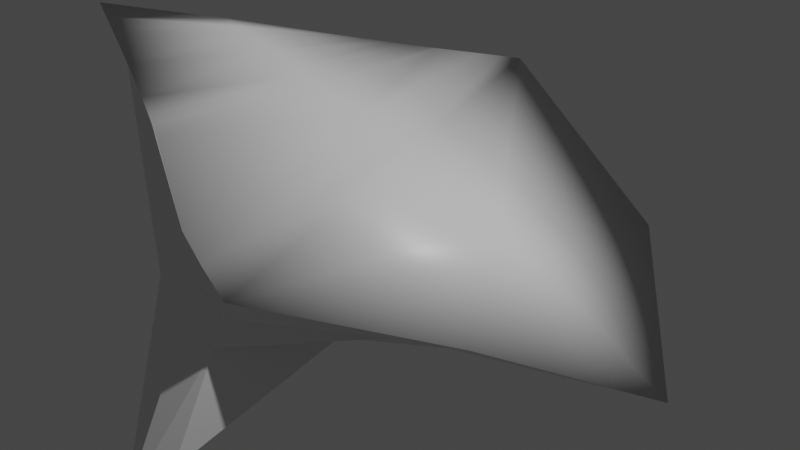 # Source: thing2.blend  (saved by Blender 2.91.10; exported with 4.5.12 LTS)
import bpy
from mathutils import Matrix  # noqa: F401  (used for matrix-valued properties, if any)

bpy.ops.wm.read_factory_settings(use_empty=True)
scene = bpy.context.scene
scene.name = 'Scene'

# ---- collections
col_collection = bpy.data.collections.new('Collection'); scene.collection.children.link(col_collection)

# ---- materials (node trees are filled in below, after node groups)
mat_material = bpy.data.materials.new('Material')
mat_material.alpha_threshold = 0.0
mat_material.use_transparent_shadow = False
mat_material.line_color = (0.0, 0.0, 0.0, 1.0)

# ---- material node trees
mat_material.use_nodes = True; mat_material.node_tree.nodes.clear()
_N = mat_material.node_tree.nodes; _L = mat_material.node_tree.links
n0 = _N.new('ShaderNodeOutputMaterial'); n0.name = 'Material Output'; n0.location = (300, 300)
n1 = _N.new('ShaderNodeBsdfPrincipled'); n1.name = 'Principled BSDF'; n1.location = (10, 300)
n1.distribution = 'GGX'
n1.subsurface_method = 'BURLEY'
n1.inputs[2].default_value = 0.4
n1.inputs[3].default_value = 1.45
n1.inputs[27].default_value = (0.0, 0.0, 0.0, 1.0)
n1.inputs[28].default_value = 1.0
_L.new(n1.outputs[0], n0.inputs[0])
n0.is_active_output = True

# ---- world
world_world = bpy.data.worlds.new('World'); scene.world = world_world
world_world.use_nodes = True; world_world.node_tree.nodes.clear()
_N = world_world.node_tree.nodes; _L = world_world.node_tree.links
n0 = _N.new('ShaderNodeOutputWorld'); n0.name = 'World Output'; n0.location = (300, 300)
n1 = _N.new('ShaderNodeBackground'); n1.name = 'Background'; n1.location = (10, 300)
n1.inputs[0].default_value = (0.05088, 0.05088, 0.05088, 1.0)
_L.new(n1.outputs[0], n0.inputs[0])
n0.is_active_output = True
world_world.color = (0.05088, 0.05088, 0.05088)
world_world.use_sun_shadow = False
world_world.sun_shadow_jitter_overblur = 0.0

# ---- cameras
cam_camera = bpy.data.cameras.new('Camera')
cam_camera.clip_end = 100.0
cam_camera.ortho_scale = 7.314

# ---- lights
light_light = bpy.data.lights.new('Light', 'POINT')
light_light.transmission_factor = 0.0
light_light.energy = 1000.0
light_light.shadow_soft_size = 0.1
light_light.shadow_maximum_resolution = 0.006
light_light.use_absolute_resolution = True

# ---- meshes
me_cube = bpy.data.meshes.new('Cube')
me_cube.from_pydata([(0.8138, 3.29, -0.903), (1.01, 1.008, -1.01), (1.446, -3.095, 0.8819), (3.139, 0.2747, -0.7704), (-0.8222, 2.728, 0.8906), (-1.031, 1.132, -1.12), (-1.678, -2.13, 2.292), (-0.9145, -0.7918, -1.431), (-1.254, 0.3147, 1.577), (-0.117, -2.606, 1.582), (-1.047, 1.553, 1.215), (-1.361, -0.4752, 0.5683), (-1.448, -1.334, 0.7351), (-0.9333, 2.135, 1.056), (0.7247, -2.952, 1.147), (-1.207, 0.7531, -1.183), (-1.011, 0.1472, -1.24), (-0.9093, -2.348, 1.954), (0.3012, -2.156, -0.1369), (-1.6, -1.165, 1.573), (-1.153, 0.9441, 1.389), (-0.2898, -2.278, 0.8595), (-1.463, -0.2136, 0.3722), (1.07, -0.3598, -0.8923), (1.447, -3.655, -0.3144), (-0.007684, 0.07443, -1.05), (-1.102, 1.254, 1.298), (-1.033, 0.6691, -1.192), (-0.5191, -2.467, 1.777), (-1.489, -0.817, 1.111), (0.4636, -3.028, 0.684), (-1.474, 0.6108, -0.3932), (2.107, -0.047, -0.8278), (1.304, -3.127, 0.4408), (0.5042, 0.5184, -1.019), (-1.075, 1.405, 1.256), (-1.036, 0.9121, -1.161), (-0.3204, -2.533, 1.683), (-1.408, -0.6855, 0.8309), (0.6001, -3.003, 0.8951), (-1.468, 1.202, -1.251), (2.623, 0.1134, -0.7987), (1.351, -3.068, 0.6909), (0.7572, 0.7621, -1.013), (-1.061, 1.48, 1.235), (-1.034, 1.024, -1.141), (-0.2195, -2.568, 1.634), (-1.381, -0.5893, 0.6993), (0.651, -2.958, 1.036), (-1.28, 0.7959, -1.127), (-0.9831, -0.3127, -1.358), (-0.002266, 1.032, -1.03), (2.265, -1.361, 0.08951), (-1.295, -2.237, 2.125), (-1.605, -1.715, 1.892), (-0.8439, -1.854, 0.7567), (-1.317, -1.018, 0.3314), (-0.334, -1.556, -0.735), (-1.203, 0.6286, 1.483), (-0.5117, 0.3464, -1.112), (0.947, -1.452, -0.2332), (1.604, -1.405, -0.06874), (-0.2575, 0.6818, -1.059), (-0.1298, 0.8553, -1.042), (1.934, -1.382, 0.01112), (-0.8772, 2.43, 0.9744), (-1.037, -1.324, -0.8128), (1.091, -3.034, 1.011), (-1.187, 1.077, -1.074), (0.09861, -2.364, 0.2564), (-1.317, 0.457, -1.091), (1.322, -4.009, -0.5043), (-1.118, 0.5572, -1.368), (1.03, -3.202, 0.5671), (-1.143, 0.7616, -1.149), (1.019, -3.046, 0.8445), (-1.171, 0.9322, -1.105), (-1.65, 0.2641, 0.1511), (-0.2772, -2.101, -0.8544), (-0.9414, -0.5307, -1.418), (2.701, -0.5415, -0.339), (-0.9431, 1.975, -0.1253), (-1.487, -2.183, 2.208), (1.402, -0.03905, 0.5011), (0.2834, -0.125, 0.9118), (-1.639, -1.928, 2.089), (-1.47, -0.9035, 1.946), (-1.229, 0.6261, 0.8321), (-0.5921, -0.5139, 1.422), (-0.1538, -0.3192, 1.163), (-1.374, 2.245, -0.1733), (-1.144, -1.597, 0.7393), (-1.375, -1.196, 0.5369), (-1.33, -0.2033, 1.428), (-1.033, -0.7055, 1.686), (-0.8122, -0.61, 1.554), (-1.267, 0.1697, 1.154), (1.004, -0.8968, -0.5585), (1.852, -0.72, -0.4456), (-0.7021, -0.5621, 1.487), (-1.242, 0.3787, 1.004), (-0.6471, -0.538, 1.455), (2.277, -0.6309, -0.3919), (-1.233, 0.4956, 0.9222), (0.5044, 1.016, -1.016), (-0.6346, -1.216, -1.064), (-1.228, 0.4712, 1.53), (-0.2594, 0.21, -1.076), (0.1246, 0.5939, -1.032), (0.3146, 0.803, -1.022), (-1.4, -0.5548, 1.69), (-1.252, -0.8027, 1.817), (-0.9295, -0.9293, -1.768), (-0.6012, -1.817, -0.917), (0.06478, -0.2218, 1.037), (-1.109, 1.949, -0.06026), (-1.435, -0.7286, 1.819), (-1.361, -0.8527, 1.882)], [], [(84, 2, 83), (97, 105, 7, 23), (76, 68, 5, 45), (59, 16, 27), (0, 3, 1), (81, 104, 51, 5), (86, 82, 117), (91, 82, 6, 12), (115, 65, 4, 81), (25, 23, 7), (83, 52, 80), (4, 0, 1), (103, 44, 10, 87), (89, 9, 14), (114, 14, 67), (87, 10, 13, 90), (113, 91, 12, 66), (47, 11, 15, 49), (54, 19, 22, 56), (71, 30, 21, 69), (110, 58, 20, 93), (30, 28, 17, 21), (94, 28, 95), (77, 70, 16, 50), (99, 28, 37), (39, 37, 28, 30), (73, 39, 30, 71), (19, 29, 31, 22), (93, 20, 26, 96), (34, 23, 25), (62, 27, 36), (70, 72, 27, 16), (98, 97, 23, 32), (102, 98, 32, 41), (62, 45, 63), (43, 32, 34), (75, 48, 39, 73), (48, 46, 37, 39), (101, 37, 46), (29, 38, 40, 31), (96, 26, 35, 100), (74, 27, 72), (88, 46, 9), (14, 9, 46, 48), (67, 14, 48, 75), (1, 41, 43), (63, 5, 51), (80, 102, 41, 3), (38, 47, 49, 40), (100, 35, 44, 103), (74, 76, 45, 36), (2, 42, 64, 52), (109, 51, 104), (108, 63, 109), (42, 33, 61, 64), (33, 24, 60, 61), (107, 62, 108), (112, 77, 50, 79), (116, 106, 58, 110), (85, 54, 56, 92), (69, 21, 55, 78), (21, 17, 53, 55), (111, 17, 94), (107, 50, 59), (24, 18, 57, 60), (18, 69, 78, 57), (92, 56, 77, 112), (40, 49, 76, 74), (2, 67, 75, 42), (31, 40, 74, 72), (42, 75, 73, 33), (22, 31, 72, 70), (33, 73, 71, 24), (56, 22, 70, 77), (24, 71, 69, 18), (105, 113, 66, 7), (84, 67, 2), (90, 13, 65, 115), (49, 15, 68, 76), (15, 90, 115, 68), (65, 84, 4), (57, 113, 105), (12, 92, 112, 66), (25, 79, 107), (58, 94, 20), (6, 85, 92, 12), (85, 116, 110, 54), (6, 86, 116, 85), (86, 8, 106, 116), (66, 112, 79, 7), (25, 108, 34), (34, 109, 43), (43, 104, 1), (38, 100, 103, 47), (52, 64, 102, 80), (44, 88, 10), (29, 96, 100, 38), (35, 101, 44), (64, 61, 98, 102), (61, 60, 97, 98), (19, 93, 96, 29), (26, 99, 35), (20, 95, 26), (54, 110, 93, 19), (78, 55, 91, 113), (11, 87, 90, 15), (13, 114, 65), (10, 89, 13), (47, 103, 87, 11), (83, 3, 0), (68, 115, 81, 5), (55, 53, 82, 91), (117, 53, 111), (106, 111, 58), (8, 117, 106), (4, 1, 104, 81), (60, 57, 105, 97), (4, 83, 0), (59, 50, 16), (86, 6, 82), (83, 2, 52), (89, 88, 9), (114, 89, 14), (94, 17, 28), (99, 95, 28), (34, 32, 23), (62, 59, 27), (62, 36, 45), (43, 41, 32), (101, 99, 37), (74, 36, 27), (88, 101, 46), (1, 3, 41), (63, 45, 5), (109, 63, 51), (108, 62, 63), (107, 59, 62), (111, 53, 17), (107, 79, 50), (84, 114, 67), (65, 114, 84), (57, 78, 113), (25, 7, 79), (58, 111, 94), (25, 107, 108), (34, 108, 109), (43, 109, 104), (44, 101, 88), (35, 99, 101), (26, 95, 99), (20, 94, 95), (13, 89, 114), (10, 88, 89), (83, 80, 3), (117, 82, 53), (106, 117, 111), (8, 86, 117), (4, 84, 83)])
me_cube.polygons.foreach_set('use_smooth', [1, 0, 0, 1, 1, 0, 1, 0, 0, 1, 1, 1, 0, 1, 1, 0, 0, 0, 0, 0, 0, 0, 1, 0, 1, 0, 0, 0, 0, 1, 1, 0, 0, 0, 1, 1, 0, 0, 1, 0, 0, 1, 1, 0, 0, 1, 1, 0, 0, 0, 0, 0, 1, 1, 0, 0, 1, 0, 0, 0, 0, 0, 1, 1, 0, 0, 0, 0, 0, 0, 0, 0, 0, 0, 0, 0, 1, 0, 0, 0, 1, 1, 0, 1, 1, 0, 0, 0, 0, 0, 1, 1, 1, 0, 0, 1, 0, 1, 0, 0, 0, 1, 1, 0, 0, 0, 1, 1, 0, 1, 0, 0, 1, 1, 1, 0, 0, 1, 1, 1, 1, 1, 1, 1, 1, 1, 1, 1, 1, 1, 1, 1, 1, 1, 1, 1, 1, 1, 1, 1, 1, 1, 1, 1, 1, 1, 1, 1, 1, 1, 1, 1, 1, 1, 1, 1, 1, 1])
_uv = me_cube.uv_layers.new(name='UVMap')
_uv.uv.foreach_set('vector', [0.75, 0.625, 0.625, 0.75, 0.625, 0.625, 0.4219, 0.8594, 0.4062, 0.9688, 0.375, 1.0, 0.375, 0.875, 0.4082, 0.2051, 0.4063, 0.2188, 0.375, 0.25, 0.375, 0.2344, 0.1875, 0.5938, 0.125, 0.625, 0.125, 0.5625, 0.625, 0.5, 0.375, 0.75, 0.375, 0.5, 0.5, 0.25, 0.375, 0.4375, 0.375, 0.375, 0.375, 0.25, 0.875, 0.6875, 0.8594, 0.75, 0.8672, 0.6836, 0.5156, 0.9766, 0.625, 0.9844, 0.625, 1.0, 0.5, 1.0, 0.5156, 0.2266, 0.625, 0.2344, 0.625, 0.25, 0.5, 0.25, 0.25, 0.625, 0.25, 0.75, 0.125, 0.75, 0.625, 0.625, 0.5, 0.75, 0.4375, 0.75, 0.625, 0.25, 0.625, 0.5, 0.375, 0.5, 0.5664, 0.1504, 0.625, 0.1836, 0.625, 0.1875, 0.5625, 0.1562, 0.7812, 0.6406, 0.75, 0.75, 0.6875, 0.75, 0.7656, 0.6328, 0.6875, 0.75, 0.6562, 0.75, 0.5625, 0.1562, 0.625, 0.1875, 0.625, 0.2188, 0.5312, 0.2031, 0.4609, 0.9727, 0.5156, 0.9766, 0.5, 1.0, 0.4375, 1.0, 0.5078, 0.1172, 0.5, 0.125, 0.4375, 0.1875, 0.4414, 0.1758, 0.5937, 0.03125, 0.5625, 0.0625, 0.4687, 0.09375, 0.4844, 0.04688, 0.5781, 0.8359, 0.5937, 0.8594, 0.5625, 0.9062, 0.5312, 0.8906, 0.6094, 0.08594, 0.625, 0.1406, 0.625, 0.1562, 0.5938, 0.1094, 0.5937, 0.8594, 0.625, 0.9062, 0.625, 0.9375, 0.5625, 0.9062, 0.8438, 0.6719, 0.7813, 0.75, 0.8281, 0.6641, 0.4297, 0.05469, 0.4219, 0.1094, 0.375, 0.125, 0.375, 0.0625, 0.8203, 0.6602, 0.7813, 0.75, 0.7656, 0.75, 0.6094, 0.8359, 0.625, 0.8906, 0.625, 0.9062, 0.5937, 0.8594, 0.6016, 0.8086, 0.6094, 0.8359, 0.5937, 0.8594, 0.5781, 0.8359, 0.5625, 0.0625, 0.5312, 0.09375, 0.4531, 0.1406, 0.4687, 0.09375, 0.5938, 0.1094, 0.625, 0.1562, 0.625, 0.1719, 0.5781, 0.1328, 0.3125, 0.5625, 0.25, 0.75, 0.25, 0.625, 0.2187, 0.5469, 0.125, 0.5625, 0.125, 0.5312, 0.4219, 0.1094, 0.4141, 0.1641, 0.375, 0.1875, 0.375, 0.125, 0.4297, 0.8047, 0.4219, 0.8594, 0.375, 0.875, 0.375, 0.8125, 0.4336, 0.7773, 0.4297, 0.8047, 0.375, 0.8125, 0.375, 0.7813, 0.2187, 0.5469, 0.125, 0.5156, 0.2344, 0.5234, 0.3438, 0.5313, 0.3125, 0.75, 0.3125, 0.5625, 0.6133, 0.7949, 0.6172, 0.8242, 0.6094, 0.8359, 0.6016, 0.8086, 0.6172, 0.8242, 0.625, 0.8828, 0.625, 0.8906, 0.6094, 0.8359, 0.8164, 0.6582, 0.7656, 0.75, 0.7578, 0.75, 0.5312, 0.09375, 0.5156, 0.1094, 0.4453, 0.1641, 0.4531, 0.1406, 0.5781, 0.1328, 0.625, 0.1719, 0.625, 0.1797, 0.5703, 0.1445, 0.4102, 0.1914, 0.375, 0.1875, 0.4141, 0.1641, 0.8125, 0.6562, 0.7578, 0.75, 0.75, 0.75, 0.625, 0.8125, 0.625, 0.875, 0.625, 0.8828, 0.6172, 0.8242, 0.625, 0.7812, 0.625, 0.8125, 0.6172, 0.8242, 0.6133, 0.7949, 0.375, 0.5, 0.3438, 0.75, 0.3438, 0.5313, 0.2344, 0.5234, 0.125, 0.5, 0.25, 0.5, 0.4375, 0.75, 0.4336, 0.7773, 0.375, 0.7813, 0.375, 0.75, 0.5156, 0.1094, 0.5078, 0.1172, 0.4414, 0.1758, 0.4453, 0.1641, 0.5703, 0.1445, 0.625, 0.1797, 0.625, 0.1836, 0.5664, 0.1504, 0.4102, 0.1914, 0.4082, 0.2051, 0.375, 0.2344, 0.375, 0.2187, 0.625, 0.75, 0.6094, 0.7656, 0.4922, 0.7734, 0.5, 0.75, 0.2891, 0.5273, 0.25, 0.5, 0.3125, 0.5, 0.2656, 0.5547, 0.2344, 0.5234, 0.2891, 0.5273, 0.6094, 0.7656, 0.5938, 0.7812, 0.4844, 0.7969, 0.4922, 0.7734, 0.5938, 0.7812, 0.5625, 0.8125, 0.4688, 0.8438, 0.4844, 0.7969, 0.2188, 0.6094, 0.2187, 0.5469, 0.2656, 0.5547, 0.4336, 0.02734, 0.4297, 0.05469, 0.375, 0.0625, 0.375, 0.03125, 0.6172, 0.07422, 0.625, 0.1328, 0.625, 0.1406, 0.6094, 0.08594, 0.6094, 0.01562, 0.5937, 0.03125, 0.4844, 0.04688, 0.4922, 0.02344, 0.5312, 0.8906, 0.5625, 0.9062, 0.5312, 0.9531, 0.4844, 0.9453, 0.5625, 0.9062, 0.625, 0.9375, 0.625, 0.9688, 0.5312, 0.9531, 0.8594, 0.6797, 0.8125, 0.75, 0.8438, 0.6719, 0.2188, 0.6094, 0.125, 0.6875, 0.1875, 0.5938, 0.5625, 0.8125, 0.5, 0.875, 0.4375, 0.9375, 0.4688, 0.8438, 0.5, 0.875, 0.5312, 0.8906, 0.4844, 0.9453, 0.4375, 0.9375, 0.4922, 0.02344, 0.4844, 0.04688, 0.4297, 0.05469, 0.4336, 0.02734, 0.4453, 0.1641, 0.4414, 0.1758, 0.4082, 0.2051, 0.4102, 0.1914, 0.625, 0.75, 0.625, 0.7812, 0.6133, 0.7949, 0.6094, 0.7656, 0.4531, 0.1406, 0.4453, 0.1641, 0.4102, 0.1914, 0.4141, 0.1641, 0.6094, 0.7656, 0.6133, 0.7949, 0.6016, 0.8086, 0.5938, 0.7812, 0.4687, 0.09375, 0.4531, 0.1406, 0.4141, 0.1641, 0.4219, 0.1094, 0.5938, 0.7812, 0.6016, 0.8086, 0.5781, 0.8359, 0.5625, 0.8125, 0.4844, 0.04688, 0.4687, 0.09375, 0.4219, 0.1094, 0.4297, 0.05469, 0.5625, 0.8125, 0.5781, 0.8359, 0.5312, 0.8906, 0.5, 0.875, 0.4062, 0.9688, 0.4609, 0.9727, 0.4375, 1.0, 0.375, 1.0, 0.75, 0.625, 0.6562, 0.75, 0.625, 0.75, 0.5312, 0.2031, 0.625, 0.2188, 0.625, 0.2344, 0.5156, 0.2266, 0.4414, 0.1758, 0.4375, 0.1875, 0.4063, 0.2188, 0.4082, 0.2051, 0.4375, 0.1875, 0.5312, 0.2031, 0.5156, 0.2266, 0.4063, 0.2188, 0.875, 0.5156, 0.75, 0.625, 0.875, 0.5, 0.4375, 0.9375, 0.4609, 0.9727, 0.4062, 0.9688, 0.5, 0.0, 0.4922, 0.02344, 0.4336, 0.02734, 0.4375, 0.0, 0.25, 0.625, 0.125, 0.7188, 0.2188, 0.6094, 0.875, 0.6094, 0.8438, 0.6719, 0.875, 0.5937, 0.625, 0.0, 0.6094, 0.01562, 0.4922, 0.02344, 0.5, 0.0, 0.6094, 0.01562, 0.6172, 0.07422, 0.6094, 0.08594, 0.5937, 0.03125, 0.625, 0.0, 0.625, 0.0625, 0.6172, 0.07422, 0.6094, 0.01562, 0.625, 0.0625, 0.625, 0.125, 0.625, 0.1328, 0.6172, 0.07422, 0.4375, 0.0, 0.4336, 0.02734, 0.375, 0.03125, 0.375, 0.0, 0.25, 0.625, 0.2656, 0.5547, 0.3125, 0.5625, 0.3125, 0.5625, 0.2891, 0.5273, 0.3438, 0.5313, 0.3438, 0.5313, 0.3125, 0.5, 0.375, 0.5, 0.5156, 0.1094, 0.5703, 0.1445, 0.5664, 0.1504, 0.5078, 0.1172, 0.5, 0.75, 0.4922, 0.7734, 0.4336, 0.7773, 0.4375, 0.75, 0.875, 0.5664, 0.8125, 0.6562, 0.875, 0.5625, 0.5312, 0.09375, 0.5781, 0.1328, 0.5703, 0.1445, 0.5156, 0.1094, 0.875, 0.5703, 0.8164, 0.6582, 0.875, 0.5664, 0.4922, 0.7734, 0.4844, 0.7969, 0.4297, 0.8047, 0.4336, 0.7773, 0.4844, 0.7969, 0.4688, 0.8438, 0.4219, 0.8594, 0.4297, 0.8047, 0.5625, 0.0625, 0.5938, 0.1094, 0.5781, 0.1328, 0.5312, 0.09375, 0.875, 0.5781, 0.8203, 0.6602, 0.875, 0.5703, 0.875, 0.5937, 0.8281, 0.6641, 0.875, 0.5781, 0.5937, 0.03125, 0.6094, 0.08594, 0.5938, 0.1094, 0.5625, 0.0625, 0.4844, 0.9453, 0.5312, 0.9531, 0.5156, 0.9766, 0.4609, 0.9727, 0.5, 0.125, 0.5625, 0.1562, 0.5312, 0.2031, 0.4375, 0.1875, 0.875, 0.5312, 0.7656, 0.6328, 0.875, 0.5156, 0.875, 0.5625, 0.7812, 0.6406, 0.875, 0.5312, 0.5078, 0.1172, 0.5664, 0.1504, 0.5625, 0.1562, 0.5, 0.125, 0.625, 0.625, 0.375, 0.75, 0.625, 0.5, 0.4063, 0.2188, 0.5156, 0.2266, 0.5, 0.25, 0.375, 0.25, 0.5312, 0.9531, 0.625, 0.9688, 0.625, 0.9844, 0.5156, 0.9766, 0.8672, 0.6836, 0.8438, 0.75, 0.8594, 0.6797, 0.875, 0.6172, 0.8594, 0.6797, 0.875, 0.6094, 0.875, 0.625, 0.8672, 0.6836, 0.875, 0.6172, 0.625, 0.25, 0.375, 0.5, 0.375, 0.4375, 0.5, 0.25, 0.4688, 0.8438, 0.4375, 0.9375, 0.4062, 0.9688, 0.4219, 0.8594, 0.875, 0.5, 0.625, 0.625, 0.625, 0.5, 0.1875, 0.5938, 0.125, 0.6875, 0.125, 0.625, 0.875, 0.6875, 0.875, 0.75, 0.8594, 0.75, 0.625, 0.625, 0.625, 0.75, 0.5, 0.75, 0.7812, 0.6406, 0.8125, 0.6562, 0.75, 0.75, 0.7656, 0.6328, 0.7812, 0.6406, 0.6875, 0.75, 0.8438, 0.6719, 0.8125, 0.75, 0.7813, 0.75, 0.8203, 0.6602, 0.8281, 0.6641, 0.7813, 0.75, 0.3125, 0.5625, 0.3125, 0.75, 0.25, 0.75, 0.2187, 0.5469, 0.1875, 0.5938, 0.125, 0.5625, 0.2187, 0.5469, 0.125, 0.5312, 0.125, 0.5156, 0.3438, 0.5313, 0.3438, 0.75, 0.3125, 0.75, 0.8164, 0.6582, 0.8203, 0.6602, 0.7656, 0.75, 0.4102, 0.1914, 0.375, 0.2187, 0.375, 0.1875, 0.8125, 0.6562, 0.8164, 0.6582, 0.7578, 0.75, 0.375, 0.5, 0.375, 0.75, 0.3438, 0.75, 0.2344, 0.5234, 0.125, 0.5156, 0.125, 0.5, 0.2891, 0.5273, 0.2344, 0.5234, 0.25, 0.5, 0.2656, 0.5547, 0.2187, 0.5469, 0.2344, 0.5234, 0.2188, 0.6094, 0.1875, 0.5938, 0.2187, 0.5469, 0.8594, 0.6797, 0.8438, 0.75, 0.8125, 0.75, 0.2188, 0.6094, 0.125, 0.7188, 0.125, 0.6875, 0.75, 0.625, 0.7656, 0.6328, 0.6562, 0.75, 0.875, 0.5156, 0.7656, 0.6328, 0.75, 0.625, 0.4375, 0.9375, 0.4844, 0.9453, 0.4609, 0.9727, 0.25, 0.625, 0.125, 0.75, 0.125, 0.7188, 0.875, 0.6094, 0.8594, 0.6797, 0.8438, 0.6719, 0.25, 0.625, 0.2188, 0.6094, 0.2656, 0.5547, 0.3125, 0.5625, 0.2656, 0.5547, 0.2891, 0.5273, 0.3438, 0.5313, 0.2891, 0.5273, 0.3125, 0.5, 0.875, 0.5664, 0.8164, 0.6582, 0.8125, 0.6562, 0.875, 0.5703, 0.8203, 0.6602, 0.8164, 0.6582, 0.875, 0.5781, 0.8281, 0.6641, 0.8203, 0.6602, 0.875, 0.5937, 0.8438, 0.6719, 0.8281, 0.6641, 0.875, 0.5312, 0.7812, 0.6406, 0.7656, 0.6328, 0.875, 0.5625, 0.8125, 0.6562, 0.7812, 0.6406, 0.625, 0.625, 0.4375, 0.75, 0.375, 0.75, 0.8672, 0.6836, 0.8594, 0.75, 0.8438, 0.75, 0.875, 0.6172, 0.8672, 0.6836, 0.8594, 0.6797, 0.875, 0.625, 0.875, 0.6875, 0.8672, 0.6836, 0.875, 0.5, 0.75, 0.625, 0.625, 0.625])
me_cube.materials.append(mat_material)
me_cube.use_remesh_preserve_volume = False
me_cube.use_remesh_preserve_attributes = False
me_cube.use_mirror_vertex_groups = False
me_cube.update()

# ---- objects
ob_cube = bpy.data.objects.new('Cube', me_cube)
ob_light = bpy.data.objects.new('Light', light_light)
ob_camera = bpy.data.objects.new('Camera', cam_camera)

# ---- transforms, parenting, visibility, modifiers, constraints
ob_cube.location = (0.0, 0.0, 0.0)
ob_cube.lock_rotations_4d = False
ob_cube.empty_display_type = 'ARROWS'
ob_cube.lineart.crease_threshold = 0.0
ob_light.location = (4.076, 1.005, 5.904)
ob_light.rotation_euler = (0.6503, 0.05522, 1.866)
ob_light.lock_rotations_4d = False
ob_light.empty_display_type = 'ARROWS'
ob_light.color = (0.0, 0.0, 0.0, 0.0)
ob_light.lineart.crease_threshold = 0.0
ob_camera.location = (7.359, -6.926, 4.958)
ob_camera.rotation_euler = (1.109, 0.0, 0.8149)
ob_camera.lock_rotations_4d = False
ob_camera.empty_display_type = 'ARROWS'
ob_camera.color = (0.0, 0.0, 0.0, 0.0)
ob_camera.display_type = 'WIRE'
ob_camera.lineart.crease_threshold = 0.0

# ---- collection membership
col_collection.objects.link(ob_cube)
col_collection.objects.link(ob_light)
col_collection.objects.link(ob_camera)

# ---- scene / render settings (as saved in the file)
scene.camera = ob_camera
scene.frame_start = 1; scene.frame_end = 250; scene.frame_set(1)
scene.render.engine = 'BLENDER_EEVEE_NEXT'
scene.cycles.use_denoising = False
scene.cycles.samples = 128
scene.cycles.sampling_pattern = 'TABULATED_SOBOL'
scene.cycles.use_adaptive_sampling = False
scene.cycles.use_light_tree = False
scene.view_settings.view_transform = 'Filmic'
bpy.context.view_layer.update()
